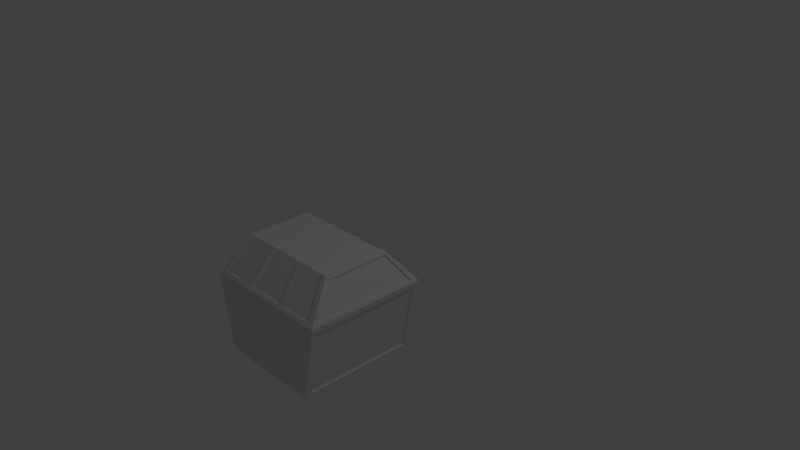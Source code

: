# Source: box.blend  (saved by Blender 2.78.0; exported with 4.5.12 LTS)
import bpy
from mathutils import Matrix  # noqa: F401  (used for matrix-valued properties, if any)

bpy.ops.wm.read_factory_settings(use_empty=True)
scene = bpy.context.scene
scene.name = 'Scene'

# ---- collections
col_collection_1 = bpy.data.collections.new('Collection 1'); scene.collection.children.link(col_collection_1)

# ---- materials (node trees are filled in below, after node groups)
mat_material = bpy.data.materials.new('Material')
mat_material.alpha_threshold = 0.0
mat_material.use_transparent_shadow = False
mat_material.roughness = 0.5
mat_material.line_color = (0.0, 0.0, 0.0, 1.0)

# ---- material node trees

# ---- world
world_world = bpy.data.worlds.new('World'); scene.world = world_world
world_world.color = (0.05088, 0.05088, 0.05088)
world_world.use_sun_shadow = False
world_world.sun_shadow_jitter_overblur = 0.0
world_world.cycles.sampling_method = 'MANUAL'

# ---- cameras
cam_camera = bpy.data.cameras.new('Camera')
cam_camera.clip_end = 100.0
cam_camera.lens = 35.0
cam_camera.sensor_width = 32.0
cam_camera.sensor_height = 18.0
cam_camera.ortho_scale = 7.314
cam_camera.dof.focus_distance = 0.0
cam_camera.dof.aperture_fstop = 128.0

# ---- lights
light_lamp = bpy.data.lights.new('Lamp', 'POINT')
light_lamp.transmission_factor = 0.0
light_lamp.cutoff_distance = 30.0
light_lamp.energy = 100.0
light_lamp.shadow_buffer_clip_start = 1.001
light_lamp.shadow_soft_size = 0.1
light_lamp.shadow_maximum_resolution = 0.006
light_lamp.use_absolute_resolution = True

# ---- meshes
me_cube_001 = bpy.data.meshes.new('Cube.001')
me_cube_001.from_pydata([(1.006, -0.1551, 0.003754), (1.006, -2.59, 0.003751), (-1.007, -2.59, 0.003754), (-1.007, -0.1551, 0.003752), (1.129, -0.0468, -0.005646), (1.129, -2.699, -0.00565), (-1.129, -0.0468, -0.005649), (-1.129, -2.699, -0.005647), (1.006, -0.1551, 0.003754), (1.006, -2.59, 0.003751), (-1.007, -0.1551, 0.003752), (-1.007, -2.59, 0.003754), (0.8206, -0.6601, -1.147), (0.8206, -2.085, -1.147), (-0.8208, -0.6601, -1.147), (-0.8208, -2.085, -1.147), (0.8053, -0.6489, -1.426), (0.8053, -2.097, -1.426), (-0.81, -0.6489, -1.426), (-0.81, -2.097, -1.426), (0.9952, -0.107, -0.1489), (0.9952, -2.639, -0.149), (-1.001, -0.107, -0.149), (-1.001, -2.639, -0.149), (0.8206, -0.7314, -1.146), (-1.106, -0.2336, -0.1484), (1.106, -0.2336, -0.1484), (-0.9161, -0.6725, -1.298), (0.9159, -0.6725, -1.298), (-1.106, -2.518, -0.1484), (1.106, -2.518, -0.1484), (-0.9161, -2.077, -1.298), (0.9159, -2.077, -1.298), (0.2669, -0.6489, -1.425), (-0.2716, -0.6489, -1.425), (0.2669, -2.097, -1.425), (-0.2716, -2.097, -1.425), (0.3298, -2.639, -0.1407), (-0.3355, -2.639, -0.1407), (0.3298, -0.107, -0.1407), (-0.3355, -0.107, -0.1407), (0.3207, -0.6489, -1.425), (0.3207, -2.097, -1.425), (0.3963, -2.639, -0.1408), (0.3963, -0.107, -0.1408), (-0.3254, -0.6489, -1.425), (-0.3254, -2.097, -1.425), (-0.4021, -2.639, -0.1409), (-0.4021, -0.107, -0.1409), (-0.8334, -0.6279, -1.445), (-0.9209, -0.6279, -1.445), (-0.8334, -2.118, -1.445), (-0.9209, -2.118, -1.445), (-0.9426, -0.6522, -1.313), (-0.9426, -2.097, -1.313), (0.9208, -0.6279, -1.445), (0.8287, -0.6279, -1.445), (0.9208, -2.118, -1.445), (0.8287, -2.118, -1.445), (-1.162, -0.008417, 0.01613), (-0.4137, -2.675, -0.123), (-1.03, -2.675, -0.1313), (-0.4137, -0.07037, -0.123), (-1.03, -0.07037, -0.1313), (1.162, -0.008417, 0.01614), (1.024, -2.675, -0.1313), (-1.162, -2.737, 0.01614), (1.024, -0.07037, -0.1313), (1.162, -2.737, 0.01613), (-1.138, -2.551, -0.1308), (-1.138, -0.2006, -0.1308), (1.138, -2.551, -0.1308), (1.138, -0.2006, -0.1308), (0.9425, -2.097, -1.313), (0.9425, -0.6522, -1.313), (0.3301, -0.6279, -1.445), (0.2747, -0.6279, -1.445), (0.3301, -2.118, -1.445), (0.2747, -2.118, -1.445), (0.4079, -2.675, -0.123), (0.3394, -2.675, -0.1228), (-0.3452, -2.675, -0.1228), (0.4079, -0.07037, -0.123), (0.3394, -0.07037, -0.1228), (-0.3452, -0.07037, -0.1228), (-0.2794, -2.118, -1.445), (-0.2794, -0.6279, -1.445), (-0.3348, -0.6279, -1.445), (-0.3348, -2.118, -1.445)], [(4, 0), (1, 5), (6, 3), (8, 0), (1, 9), (24, 13)], [(9, 8, 12, 13), (10, 11, 15, 14), (10, 14, 12, 8), (3, 2, 11, 10), (14, 15, 13, 12), (9, 13, 15, 11), (33, 39, 83, 76), (44, 41, 75, 82), (16, 20, 67, 56), (36, 38, 81, 85), (31, 29, 25, 27), (26, 30, 32, 28), (7, 6, 59, 66), (42, 43, 79, 77), (17, 21, 43, 42), (33, 35, 36, 34), (16, 17, 42, 41), (39, 33, 34, 40), (20, 16, 41, 44), (35, 37, 38, 36), (19, 46, 47, 23), (8, 4, 6, 10), (32, 30, 71, 73), (46, 45, 87, 88), (37, 35, 78, 80), (48, 45, 18, 22), (21, 17, 58, 65), (18, 45, 46, 19), (45, 48, 62, 87), (39, 40, 84, 83), (27, 25, 70, 53), (20, 44, 82, 67), (29, 31, 54, 69), (4, 8, 9, 5), (47, 46, 88, 60), (43, 21, 65, 79), (48, 22, 63, 62), (38, 37, 80, 81), (26, 28, 74, 72), (7, 5, 9, 11), (10, 6, 7, 11), (23, 47, 60, 61), (28, 32, 73, 74), (75, 76, 83, 82), (55, 64, 72, 74), (64, 68, 71, 72), (73, 71, 68, 57), (73, 57, 55, 74), (79, 80, 78, 77), (85, 81, 60, 88), (84, 86, 87, 62), (86, 85, 88, 87), (77, 78, 76, 75), (56, 55, 57, 58), (56, 67, 64, 55), (58, 57, 68, 65), (50, 49, 51, 52), (51, 61, 66, 52), (49, 50, 59, 63), (53, 70, 59, 50), (53, 50, 52, 54), (54, 52, 66, 69), (60, 81, 80, 79, 65, 68, 66, 61), (69, 66, 59, 70), (62, 63, 59, 64, 67, 82, 83, 84), (22, 18, 49, 63), (18, 19, 51, 49), (41, 42, 77, 75), (40, 34, 86, 84), (19, 23, 61, 51), (35, 33, 76, 78), (4, 5, 68, 64), (34, 36, 85, 86), (6, 4, 64, 59), (25, 29, 69, 70), (30, 26, 72, 71), (31, 27, 53, 54), (17, 16, 56, 58), (5, 7, 66, 68)])
me_cube_001.materials.append(mat_material)
me_cube_001.use_remesh_preserve_volume = False
me_cube_001.use_remesh_preserve_attributes = False
me_cube_001.use_mirror_vertex_groups = False
me_cube_001.update()
me_cube = bpy.data.meshes.new('Cube')
me_cube.from_pydata([(0.8842, -0.03922, -1.985), (0.8842, -2.039, -1.985), (-0.8842, -2.039, -1.985), (-0.8842, -0.03922, -1.985), (0.9944, -0.15, 0.02393), (0.9944, -1.928, 0.02393), (-0.9944, -1.928, 0.02393), (-0.9944, -0.15, 0.02393), (1.116, -0.03922, -0.01519), (0.9944, -0.15, 0.02393), (0.9944, -1.928, 0.02393), (-0.9944, -0.15, 0.02393), (-0.9944, -1.928, 0.02393), (0.8109, -0.15, -1.795), (0.8109, -1.928, -1.795), (-0.8109, -0.15, -1.795), (-0.8109, -1.928, -1.795), (-0.8842, -2.039, -1.985), (-0.8411, -2.039, -1.985), (1.116, -0.03922, -0.01519), (-0.8842, -0.03922, -1.985), (-0.8411, -0.03922, -1.985), (0.84, -0.03922, -1.985), (0.84, -2.039, -1.985), (1.06, -0.03922, -0.01519), (1.06, -2.039, -0.01519), (0.9447, -0.15, 0.02393), (0.9447, -1.928, 0.02393), (0.9447, -0.15, 0.02393), (0.9447, -1.928, 0.02393), (0.7704, -0.15, -1.795), (0.7704, -1.928, -1.795), (1.049, -0.03922, -0.1137), (1.049, -2.039, -0.1137), (0.8505, -2.039, -1.891), (0.8505, -0.03922, -1.891), (-0.8411, -0.03922, -1.985), (-0.8411, -2.039, -1.985), (-0.9459, -0.15, 0.02393), (-0.9459, -1.928, 0.02393), (-0.9459, -0.15, 0.02393), (-0.9459, -1.928, 0.02393), (-0.7714, -0.15, -1.795), (-0.7714, -1.928, -1.795), (-1.05, -0.03922, -0.1137), (-1.05, -2.039, -0.1137), (-0.8516, -2.039, -1.891), (-0.8516, -0.03922, -1.891), (0.8842, -0.1392, -1.985), (1.116, -0.1392, -0.01519), (0.9944, -0.239, 0.02393), (0.9944, -0.239, 0.02393), (0.8109, -0.239, -1.795), (-0.8842, -0.1392, -1.985), (-0.9944, -0.239, 0.02393), (-0.9944, -0.239, 0.02393), (-0.8109, -0.239, -1.795), (-1.104, -0.1392, -0.1137), (1.104, -0.1392, -0.1137), (-0.8952, -0.1392, -1.891), (0.8952, -0.1392, -1.891), (0.84, -0.1392, -1.985), (0.7704, -0.239, -1.795), (-0.7714, -0.239, -1.795), (-0.8411, -0.1392, -1.985), (0.8842, -1.944, -1.985), (1.116, -1.944, -0.01519), (0.9944, -1.844, 0.02393), (0.9944, -1.844, 0.02393), (0.8109, -1.844, -1.795), (-0.8842, -1.944, -1.985), (-0.9944, -1.844, 0.02393), (-0.9944, -1.844, 0.02393), (-0.8109, -1.844, -1.795), (-1.104, -1.944, -0.1137), (1.104, -1.944, -0.1137), (-0.8952, -1.944, -1.891), (0.8952, -1.944, -1.891), (0.84, -1.944, -1.985), (0.7704, -1.844, -1.795), (-0.7714, -1.844, -1.795), (-0.8411, -1.944, -1.985), (-0.8411, -0.03922, -1.985), (-0.8842, -0.03922, -1.985), (-0.9154, -0.003989, -2.019), (1.116, -0.03922, -0.01519), (-0.8411, -2.039, -1.985), (-0.8842, -2.039, -1.985), (-0.8707, -0.003989, -2.019), (1.155, -0.00399, 0.01952), (1.143, -0.00399, -0.08243), (0.8842, -1.944, -1.985), (0.8842, -2.039, -1.985), (1.116, -1.944, -0.01519), (-0.8842, -0.1392, -1.985), (-0.9154, -2.074, -2.019), (-0.8707, -2.074, -2.019), (1.155, -2.074, 0.01952), (1.143, -2.074, -0.08243), (-1.104, -0.1392, -0.1137), (-1.05, -0.03922, -0.1137), (1.104, -0.1392, -0.1137), (-1.05, -2.039, -0.1137), (0.8842, -0.03922, -1.985), (-0.8516, -2.039, -1.891), (-0.8952, -0.1392, -1.891), (-0.8516, -0.03922, -1.891), (0.8952, -0.1392, -1.891), (0.84, -0.03922, -1.985), (0.84, -2.039, -1.985), (1.06, -0.03922, -0.01519), (1.06, -2.039, -0.01519), (1.049, -0.03922, -0.1137), (1.049, -2.039, -0.1137), (0.8505, -2.039, -1.891), (0.8505, -0.03922, -1.891), (0.8842, -0.1392, -1.985), (1.116, -0.1392, -0.01519), (-0.8842, -1.944, -1.985), (-1.104, -1.944, -0.1137), (1.104, -1.944, -0.1137), (-0.8952, -1.944, -1.891), (0.8952, -1.944, -1.891), (0.8842, -1.944, -1.985), (0.8842, -2.039, -1.985), (-0.8842, -0.1392, -1.985), (-1.104, -0.1392, -0.1137), (-1.05, -0.03922, -0.1137), (1.104, -0.1392, -0.1137), (-1.05, -2.039, -0.1137), (0.8842, -0.03922, -1.985), (-0.8516, -2.039, -1.891), (-0.8952, -0.1392, -1.891), (-0.8516, -0.03922, -1.891), (0.8952, -0.1392, -1.891), (0.84, -0.03922, -1.985), (0.84, -2.039, -1.985), (1.06, -0.03922, -0.01519), (1.049, -0.03922, -0.1137), (1.049, -2.039, -0.1137), (0.8505, -2.039, -1.891), (0.8505, -0.03922, -1.891), (0.8842, -0.1392, -1.985), (1.116, -0.1392, -0.01519), (-0.8842, -1.944, -1.985), (-1.104, -1.944, -0.1137), (1.104, -1.944, -0.1137), (-0.8952, -1.944, -1.891), (0.8952, -1.944, -1.891), (-1.143, -2.074, -0.08243), (-1.155, -2.074, 0.01952), (-1.143, -0.003989, -0.08243), (-1.155, -0.003989, 0.01952), (-1.099, -0.003989, 0.01952), (-1.099, -2.074, 0.01952), (0.9154, -1.976, -2.019), (0.9154, -2.074, -2.019), (1.155, -1.976, 0.01952), (-0.9154, -0.1075, -2.019), (-1.155, -0.1075, 0.01952), (0.9268, -0.003989, -1.923), (0.9268, -2.074, -1.923), (-0.9267, -2.074, -1.923), (-0.9267, -0.003989, -1.923), (-1.143, -0.1075, -0.08243), (-1.087, -0.003989, -0.08243), (1.143, -0.1075, -0.08243), (-1.087, -2.074, -0.08243), (0.9154, -0.003989, -2.019), (-0.8816, -2.074, -1.923), (-0.9267, -0.1075, -1.923), (-0.8816, -0.003989, -1.923), (0.9268, -0.1075, -1.923), (0.8696, -0.003989, -2.019), (0.8696, -2.074, -2.019), (1.097, -0.00399, 0.01952), (1.097, -2.074, 0.01952), (1.086, -0.00399, -0.08243), (1.086, -2.074, -0.08243), (0.8804, -2.074, -1.923), (0.8804, -0.003989, -1.923), (0.9154, -0.1075, -2.019), (1.155, -0.1075, 0.01952), (-0.9154, -1.976, -2.019), (-1.155, -1.976, 0.01952), (-1.143, -1.976, -0.08243), (1.143, -1.976, -0.08243), (-0.9267, -1.976, -1.923), (0.9268, -1.976, -1.923)], [(25, 111), (66, 93)], [(72, 12, 16, 73), (8, 49, 117, 85), (70, 2, 87, 118), (29, 10, 14, 31), (38, 7, 11, 40), (27, 5, 10, 29), (79, 31, 14, 69), (40, 11, 15, 42), (51, 9, 13, 52), (50, 4, 9, 51), (71, 6, 12, 72), (81, 37, 2, 70), (33, 34, 114, 113), (48, 0, 103, 116), (37, 23, 109, 86), (24, 8, 85, 110), (60, 77, 122, 107), (36, 3, 83, 82), (22, 36, 82, 108), (23, 1, 92, 109), (76, 59, 105, 121), (1, 65, 91, 92), (47, 35, 115, 106), (65, 1, 23, 78), (9, 28, 30, 13), (80, 43, 31, 79), (39, 27, 29, 41), (4, 26, 28, 9), (41, 29, 31, 43), (35, 32, 112, 115), (59, 57, 99, 105), (12, 41, 43, 16), (6, 39, 41, 12), (73, 16, 43, 80), (32, 35, 47, 44), (0, 22, 108, 103), (34, 33, 45, 46), (75, 58, 101, 120), (78, 23, 37, 81), (28, 40, 42, 30), (26, 38, 40, 28), (34, 46, 104, 114), (77, 75, 120, 122), (22, 61, 64, 36), (15, 56, 63, 42), (42, 63, 62, 30), (0, 48, 61, 22), (51, 68, 10, 97, 157, 182, 89, 9), (57, 74, 119, 99), (45, 33, 113, 102), (76, 74, 57, 59), (36, 64, 53, 3), (7, 54, 55, 11), (65, 48, 116, 91), (67, 50, 51, 68), (68, 51, 52, 69), (30, 62, 52, 13), (32, 44, 100, 112), (11, 55, 56, 15), (10, 68, 69, 14), (5, 67, 68, 10), (58, 60, 107, 101), (150, 12, 72, 55, 11, 152, 159, 184), (61, 78, 81, 64), (56, 73, 80, 63), (63, 80, 79, 62), (48, 65, 78, 61), (58, 75, 77, 60), (46, 45, 102, 104), (64, 81, 70, 53), (54, 71, 72, 55), (62, 79, 69, 52), (55, 72, 73, 56), (100, 106, 133, 127), (107, 122, 148, 134), (115, 112, 138, 141), (106, 115, 141, 133), (121, 105, 132, 147), (92, 91, 123, 124), (114, 104, 131, 140), (120, 101, 128, 146), (40, 28, 9, 89, 175, 153, 152, 11), (102, 113, 139, 129), (99, 119, 145, 126), (112, 100, 127, 138), (118, 87, 17, 144), (94, 118, 144, 125), (85, 117, 143, 19), (110, 85, 19, 137), (91, 116, 142, 123), (86, 109, 136, 18), (116, 103, 130, 142), (109, 92, 124, 136), (87, 86, 18, 17), (108, 82, 21, 135), (103, 108, 135, 130), (122, 120, 146, 148), (2, 37, 86, 87), (12, 150, 154, 176, 97, 10, 29, 41), (44, 47, 106, 100), (3, 53, 94, 83), (74, 76, 121, 119), (53, 70, 118, 94), (20, 125, 158, 84), (127, 133, 171, 165), (134, 148, 188, 172), (141, 138, 177, 180), (133, 141, 180, 171), (147, 132, 170, 187), (124, 123, 155, 156), (140, 131, 169, 179), (129, 139, 178, 167), (126, 145, 185, 164), (138, 127, 165, 177), (144, 17, 95, 183), (125, 144, 183, 158), (137, 19, 89, 175), (123, 142, 181, 155), (18, 136, 174, 96), (142, 130, 168, 181), (136, 124, 156, 174), (135, 21, 88, 173), (130, 135, 173, 168), (148, 146, 186, 188), (83, 94, 125, 20), (101, 107, 134, 128), (113, 114, 140, 139), (104, 102, 129, 131), (119, 121, 147, 145), (105, 99, 126, 132), (82, 83, 20, 21), (167, 154, 150, 149), (188, 161, 156, 155), (171, 88, 84, 163), (164, 159, 152, 151), (170, 164, 151, 163), (153, 165, 151, 152), (157, 97, 98, 186), (169, 167, 149, 162), (96, 169, 162, 95), (158, 170, 163, 84), (165, 171, 163, 151), (186, 98, 161, 188), (90, 160, 180, 177), (156, 161, 179, 174), (161, 98, 178, 179), (89, 90, 177, 175), (160, 168, 173, 180), (98, 97, 176, 178), (174, 179, 169, 96), (175, 177, 165, 153), (180, 173, 88, 171), (178, 176, 154, 167), (90, 166, 172, 160), (183, 187, 170, 158), (89, 182, 166, 90), (185, 184, 159, 164), (160, 172, 181, 168), (149, 150, 184, 185), (162, 149, 185, 187), (95, 162, 187, 183), (182, 157, 186, 166), (172, 188, 155, 181), (128, 134, 172, 166), (17, 18, 96, 95), (139, 140, 179, 178), (131, 129, 167, 169), (145, 147, 187, 185), (21, 20, 84, 88), (132, 126, 164, 170), (166, 186, 146, 128)])
me_cube.materials.append(mat_material)
me_cube.use_remesh_preserve_volume = False
me_cube.use_remesh_preserve_attributes = False
me_cube.use_mirror_vertex_groups = False
me_cube.update()

# ---- objects
ob_box_head = bpy.data.objects.new('box_head', me_cube_001)
ob_box = bpy.data.objects.new('box', me_cube)
ob_lamp = bpy.data.objects.new('Lamp', light_lamp)
ob_camera = bpy.data.objects.new('Camera', cam_camera)

# ---- transforms, parenting, visibility, modifiers, constraints
ob_box_head.location = (0.0, -0.001977, 0.0)
ob_box_head.rotation_euler = (3.142, -0.0, 3.142)
ob_box_head.scale = (0.7925, 0.6069, 0.3243)
ob_box_head.lock_rotations_4d = False
ob_box_head.empty_display_type = 'ARROWS'
ob_box_head.lineart.crease_threshold = 0.0
ob_box.location = (0.0, 0.0, -0.02571)
ob_box.scale = (0.8, 0.8, 0.5)
ob_box.lock_rotations_4d = False
ob_box.empty_display_type = 'ARROWS'
ob_box.lineart.crease_threshold = 0.0
ob_lamp.location = (4.076, 1.005, 5.904)
ob_lamp.rotation_euler = (0.6503, 0.05522, 1.866)
ob_lamp.lock_rotations_4d = False
ob_lamp.empty_display_type = 'ARROWS'
ob_lamp.color = (0.0, 0.0, 0.0, 0.0)
ob_lamp.lineart.crease_threshold = 0.0
ob_camera.location = (7.481, -6.508, 5.344)
ob_camera.rotation_euler = (1.109, 0.0, 0.8149)
ob_camera.lock_rotations_4d = False
ob_camera.empty_display_type = 'ARROWS'
ob_camera.color = (0.0, 0.0, 0.0, 0.0)
ob_camera.display_type = 'WIRE'
ob_camera.lineart.crease_threshold = 0.0

# ---- collection membership
col_collection_1.objects.link(ob_box_head)
col_collection_1.objects.link(ob_box)
col_collection_1.objects.link(ob_lamp)
col_collection_1.objects.link(ob_camera)

# ---- scene / render settings (as saved in the file)
scene.camera = ob_camera
scene.frame_start = 1; scene.frame_end = 250; scene.frame_set(1)
scene.render.engine = 'BLENDER_EEVEE_NEXT'
scene.render.resolution_percentage = 50
scene.render.dither_intensity = 0.0
scene.cycles.use_denoising = False
scene.cycles.samples = 128
scene.cycles.sampling_pattern = 'TABULATED_SOBOL'
scene.cycles.light_sampling_threshold = 0.0
scene.cycles.use_adaptive_sampling = False
scene.cycles.use_light_tree = False
scene.cycles.blur_glossy = 0.0
scene.cycles.sample_clamp_indirect = 0.0
scene.view_settings.view_transform = 'Standard'
bpy.context.view_layer.update()
